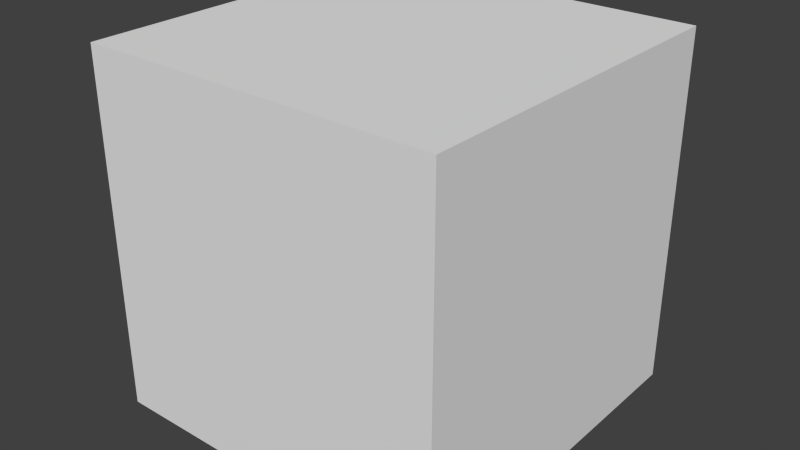 # Source: mountainskybox.blend  (saved by Blender 2.60.0; exported with 4.5.12 LTS)
import bpy
from mathutils import Matrix  # noqa: F401  (used for matrix-valued properties, if any)

bpy.ops.wm.read_factory_settings(use_empty=True)
scene = bpy.context.scene
scene.name = 'Scene'

# ---- collections
col_collection_1 = bpy.data.collections.new('Collection 1'); scene.collection.children.link(col_collection_1)

# ---- world
world_world = bpy.data.worlds.new('World'); scene.world = world_world
world_world.color = (0.05088, 0.05088, 0.05088)
world_world.use_sun_shadow = False
world_world.sun_shadow_jitter_overblur = 0.0
world_world.cycles.sampling_method = 'MANUAL'
world_world.cycles.sample_map_resolution = 256

# ---- meshes
me_cube_028 = bpy.data.meshes.new('Cube.028')
me_cube_028.from_pydata([(1.0, 1.0, -1.0), (1.0, -1.0, -1.0), (-1.0, -1.0, -1.0), (-1.0, 1.0, -1.0), (1.0, 1.0, 1.0), (1.0, -1.0, 1.0), (-1.0, -1.0, 1.0), (-1.0, 1.0, 1.0)], [], [(0, 3, 2, 1), (4, 5, 6, 7), (0, 1, 5, 4), (1, 2, 6, 5), (2, 3, 7, 6), (3, 0, 4, 7)])
_uv = me_cube_028.uv_layers.new(name='UVTex')
_uv.uv.foreach_set('vector', [1.0, 1.0, -1.192e-07, 1.0, 2.384e-07, -2.98e-07, 1.0, 2.384e-07, 1.0, 7.153e-07, 1.0, 1.0, -3.576e-07, 1.0, 4.768e-07, -5.96e-07, 1.0, 1.0, 4.768e-07, 1.0, 2.98e-08, 0.0, 1.0, -1.192e-07, 1.0, 1.0, 2.384e-07, 1.0, -1.788e-07, 3.576e-07, 1.0, 8.941e-08, 1.0, 1.0, 1.192e-07, 1.0, 1.192e-07, 5.96e-08, 1.0, 0.0, 1.0, 1.0, 3.576e-07, 1.0, 1.192e-07, 1.192e-07, 1.0, 1.192e-07])
me_cube_028.use_remesh_preserve_volume = False
me_cube_028.use_remesh_preserve_attributes = False
me_cube_028.use_mirror_vertex_groups = False
me_cube_028.update()

# ---- objects
ob_skybox = bpy.data.objects.new('skybox', me_cube_028)

# ---- transforms, parenting, visibility, modifiers, constraints
ob_skybox.location = (0.0, 0.0, 0.0)
ob_skybox.rotation_euler = (0.0, 3.142, 0.0)
ob_skybox.scale = (1000.0, 1000.0, 1000.0)
ob_skybox.lock_rotations_4d = False
ob_skybox.empty_display_type = 'ARROWS'
ob_skybox.lineart.crease_threshold = 0.0

# ---- collection membership
col_collection_1.objects.link(ob_skybox)

# ---- scene / render settings (as saved in the file)
scene.frame_start = 1; scene.frame_end = 250; scene.frame_set(1)
scene.render.engine = 'BLENDER_EEVEE_NEXT'
scene.render.image_settings.color_mode = 'RGB'
scene.render.image_settings.compression = 90
scene.render.resolution_percentage = 50
scene.render.dither_intensity = 0.0
scene.render.bake_margin = 2
scene.render.bake_bias = 0.0
scene.cycles.use_denoising = False
scene.cycles.samples = 10
scene.cycles.sampling_pattern = 'TABULATED_SOBOL'
scene.cycles.light_sampling_threshold = 0.0
scene.cycles.use_adaptive_sampling = False
scene.cycles.use_light_tree = False
scene.cycles.blur_glossy = 0.0
scene.cycles.volume_bounces = 1
scene.cycles.pixel_filter_type = 'GAUSSIAN'
scene.cycles.sample_clamp_indirect = 0.0
scene.view_settings.view_transform = 'Standard'
bpy.context.view_layer.update()

# ---- added for rendering (the .blend has no active camera and no usable light): camera, sun
cam_auto = bpy.data.cameras.new('AutoCamera')
cam_auto.lens = 50.0
cam_auto.sensor_width = 36.0
cam_auto.clip_end = 56248.8
ob_auto_camera = bpy.data.objects.new('AutoCamera', cam_auto)
scene.collection.objects.link(ob_auto_camera)
ob_auto_camera.location = (3205.07, -3846.09, 2564.06)
ob_auto_camera.rotation_euler = (1.09748, -7.21219e-08, 0.694738)
scene.camera = ob_auto_camera
light_auto_sun = bpy.data.lights.new('AutoSun', 'SUN')
light_auto_sun.energy = 3.0
light_auto_sun.angle = 0.0523599
ob_auto_sun = bpy.data.objects.new('AutoSun', light_auto_sun)
scene.collection.objects.link(ob_auto_sun)
ob_auto_sun.rotation_euler = (0.872665, 0.174533, 0.523599)
bpy.context.view_layer.update()
